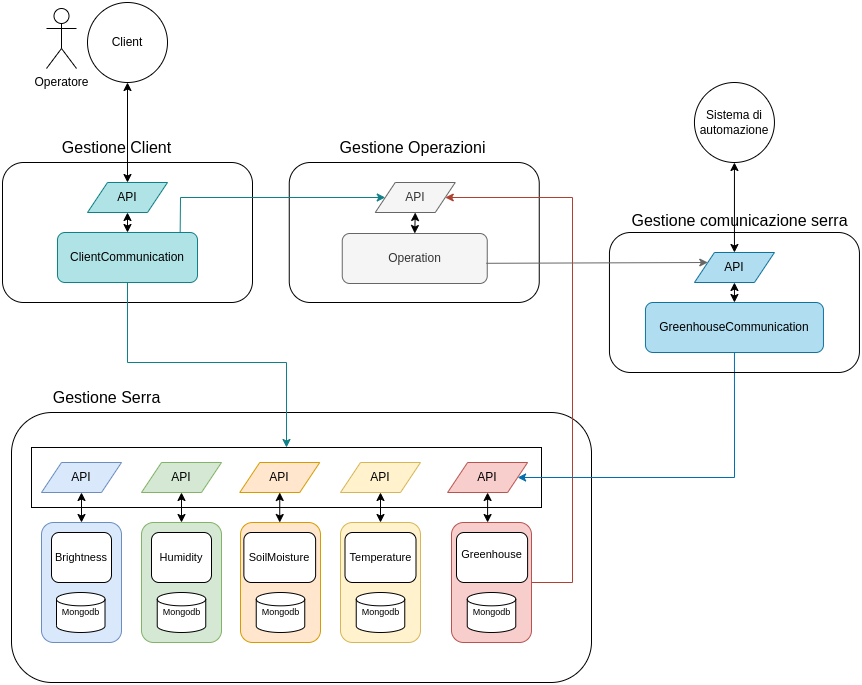

The diagram above was exported from draw.io. Its source (the exported page's mxGraphModel, read from the mxfile embedded in the PNG):
<mxGraphModel dx="1793" dy="1030" grid="1" gridSize="10" guides="1" tooltips="1" connect="1" arrows="1" fold="1" page="1" pageScale="1" pageWidth="827" pageHeight="1169" math="0" shadow="0">
  <root>
    <mxCell id="0" />
    <mxCell id="1" parent="0" />
    <mxCell id="2" value="" style="rounded=1;whiteSpace=wrap;html=1;fontSize=12;fillColor=none;" vertex="1" parent="1">
      <mxGeometry x="889" y="960" width="580" height="270" as="geometry" />
    </mxCell>
    <mxCell id="3" value="" style="rounded=1;whiteSpace=wrap;html=1;fontSize=12;fillColor=none;" vertex="1" parent="1">
      <mxGeometry x="1166.75" y="710" width="250" height="140" as="geometry" />
    </mxCell>
    <mxCell id="4" value="" style="rounded=1;whiteSpace=wrap;html=1;verticalAlign=top;fillColor=#fff2cc;strokeColor=#d6b656;" vertex="1" parent="1">
      <mxGeometry x="1218" y="1070" width="80" height="119.99999999999999" as="geometry" />
    </mxCell>
    <mxCell id="5" value="Operation" style="rounded=1;whiteSpace=wrap;html=1;fillColor=#f5f5f5;strokeColor=#666666;fontColor=#333333;" vertex="1" parent="1">
      <mxGeometry x="1219.75" y="781" width="145" height="50" as="geometry" />
    </mxCell>
    <mxCell id="6" value="&lt;font style=&quot;font-size: 16px;&quot;&gt;Gestione Operazioni&lt;br&gt;&lt;/font&gt;" style="text;html=1;align=center;verticalAlign=middle;resizable=0;points=[];autosize=1;strokeColor=none;fillColor=none;" vertex="1" parent="1">
      <mxGeometry x="1204.75" y="680" width="170" height="30" as="geometry" />
    </mxCell>
    <mxCell id="7" value="API" style="shape=parallelogram;perimeter=parallelogramPerimeter;whiteSpace=wrap;html=1;fixedSize=1;fillColor=#f5f5f5;strokeColor=#666666;fontColor=#333333;" vertex="1" parent="1">
      <mxGeometry x="1252.75" y="730" width="80" height="30" as="geometry" />
    </mxCell>
    <mxCell id="8" value="" style="endArrow=classic;startArrow=classic;html=1;rounded=0;entryX=0.5;entryY=1;entryDx=0;entryDy=0;exitX=0.5;exitY=0;exitDx=0;exitDy=0;" edge="1" source="5" target="7" parent="1">
      <mxGeometry width="50" height="50" relative="1" as="geometry">
        <mxPoint x="1446.75" y="940" as="sourcePoint" />
        <mxPoint x="1496.75" y="890" as="targetPoint" />
      </mxGeometry>
    </mxCell>
    <mxCell id="9" style="edgeStyle=none;rounded=0;orthogonalLoop=1;jettySize=auto;html=1;fontSize=12;startArrow=classic;startFill=1;endArrow=classic;endFill=1;exitX=0.5;exitY=0;exitDx=0;exitDy=0;" edge="1" source="50" target="11" parent="1">
      <mxGeometry relative="1" as="geometry">
        <mxPoint x="920" y="414.9999999999998" as="sourcePoint" />
      </mxGeometry>
    </mxCell>
    <mxCell id="10" value="Operatore" style="shape=umlActor;verticalLabelPosition=bottom;verticalAlign=top;html=1;outlineConnect=0;fontSize=12;fillColor=none;" vertex="1" parent="1">
      <mxGeometry x="924" y="556" width="30" height="60" as="geometry" />
    </mxCell>
    <mxCell id="11" value="Client" style="ellipse;whiteSpace=wrap;html=1;aspect=fixed;fontSize=12;fillColor=default;" vertex="1" parent="1">
      <mxGeometry x="965" y="550" width="80" height="80" as="geometry" />
    </mxCell>
    <mxCell id="12" value="" style="rounded=1;whiteSpace=wrap;html=1;verticalAlign=top;fillColor=#ffe6cc;strokeColor=#d79b00;" vertex="1" parent="1">
      <mxGeometry x="1118" y="1070" width="80" height="119.99999999999999" as="geometry" />
    </mxCell>
    <mxCell id="13" value="" style="rounded=0;whiteSpace=wrap;html=1;strokeWidth=1;fontSize=11;" vertex="1" parent="1">
      <mxGeometry x="909" y="995" width="510" height="60" as="geometry" />
    </mxCell>
    <mxCell id="14" value="" style="rounded=1;whiteSpace=wrap;html=1;verticalAlign=top;fillColor=#d5e8d4;strokeColor=#82b366;" vertex="1" parent="1">
      <mxGeometry x="1019" y="1070" width="80" height="119.99999999999999" as="geometry" />
    </mxCell>
    <mxCell id="15" value="" style="rounded=1;whiteSpace=wrap;html=1;verticalAlign=top;fillColor=#dae8fc;strokeColor=#6c8ebf;" vertex="1" parent="1">
      <mxGeometry x="919" y="1070" width="80" height="119.99999999999999" as="geometry" />
    </mxCell>
    <mxCell id="16" style="edgeStyle=orthogonalEdgeStyle;rounded=0;orthogonalLoop=1;jettySize=auto;html=1;entryX=1;entryY=0.5;entryDx=0;entryDy=0;fontSize=11;exitX=1;exitY=0.5;exitDx=0;exitDy=0;fillColor=#fad9d5;strokeColor=#ae4132;" edge="1" source="17" target="7" parent="1">
      <mxGeometry relative="1" as="geometry">
        <Array as="points">
          <mxPoint x="1450" y="1130" />
          <mxPoint x="1450" y="745" />
        </Array>
      </mxGeometry>
    </mxCell>
    <mxCell id="17" value="" style="rounded=1;whiteSpace=wrap;html=1;verticalAlign=top;fillColor=#f8cecc;strokeColor=#b85450;" vertex="1" parent="1">
      <mxGeometry x="1329" y="1070" width="80" height="120" as="geometry" />
    </mxCell>
    <mxCell id="18" value="" style="endArrow=classic;startArrow=classic;html=1;rounded=0;entryX=0.5;entryY=1;entryDx=0;entryDy=0;exitX=0.5;exitY=0;exitDx=0;exitDy=0;" edge="1" source="15" target="34" parent="1">
      <mxGeometry width="50" height="50" relative="1" as="geometry">
        <mxPoint x="959" y="1060" as="sourcePoint" />
        <mxPoint x="1169" y="1000" as="targetPoint" />
      </mxGeometry>
    </mxCell>
    <mxCell id="19" value="&lt;font style=&quot;font-size: 9px;&quot;&gt;Mongodb&lt;/font&gt;" style="strokeWidth=1;html=1;shape=mxgraph.flowchart.database;whiteSpace=wrap;fontSize=9;" vertex="1" parent="1">
      <mxGeometry x="1133.7436170212766" y="1140" width="48.51063829787234" height="40" as="geometry" />
    </mxCell>
    <mxCell id="20" value="&lt;font style=&quot;font-size: 9px;&quot;&gt;Mongodb&lt;/font&gt;" style="strokeWidth=1;html=1;shape=mxgraph.flowchart.database;whiteSpace=wrap;fontSize=9;" vertex="1" parent="1">
      <mxGeometry x="1233.7446808510638" y="1140" width="48.51063829787234" height="40" as="geometry" />
    </mxCell>
    <mxCell id="21" value="&lt;font style=&quot;font-size: 9px;&quot;&gt;Mongodb&lt;/font&gt;" style="strokeWidth=1;html=1;shape=mxgraph.flowchart.database;whiteSpace=wrap;fontSize=9;" vertex="1" parent="1">
      <mxGeometry x="1344.7493617021275" y="1140" width="48.51063829787234" height="40" as="geometry" />
    </mxCell>
    <mxCell id="22" value="Humidity" style="rounded=1;whiteSpace=wrap;html=1;strokeWidth=1;fontSize=11;verticalAlign=middle;" vertex="1" parent="1">
      <mxGeometry x="1029" y="1080" width="60" height="50" as="geometry" />
    </mxCell>
    <mxCell id="23" value="&lt;font style=&quot;font-size: 11px;&quot;&gt;Greenhouse&lt;/font&gt;" style="rounded=1;whiteSpace=wrap;html=1;fontSize=23;align=center;verticalAlign=top;spacing=0;" vertex="1" parent="1">
      <mxGeometry x="1334" y="1080" width="71.1" height="50" as="geometry" />
    </mxCell>
    <mxCell id="24" value="SoilMoisture" style="rounded=1;whiteSpace=wrap;html=1;strokeWidth=1;fontSize=11;verticalAlign=middle;" vertex="1" parent="1">
      <mxGeometry x="1121.37" y="1080" width="71.75" height="50" as="geometry" />
    </mxCell>
    <mxCell id="25" value="Temperature" style="rounded=1;whiteSpace=wrap;html=1;strokeWidth=1;fontSize=11;verticalAlign=middle;" vertex="1" parent="1">
      <mxGeometry x="1222.5" y="1080" width="71" height="50" as="geometry" />
    </mxCell>
    <mxCell id="26" value="" style="endArrow=classic;startArrow=classic;html=1;rounded=0;entryX=0.5;entryY=1;entryDx=0;entryDy=0;exitX=0.5;exitY=0;exitDx=0;exitDy=0;" edge="1" source="14" target="35" parent="1">
      <mxGeometry width="50" height="50" relative="1" as="geometry">
        <mxPoint x="1059" y="1060" as="sourcePoint" />
        <mxPoint x="1269" y="1000" as="targetPoint" />
      </mxGeometry>
    </mxCell>
    <mxCell id="27" value="API" style="shape=parallelogram;perimeter=parallelogramPerimeter;whiteSpace=wrap;html=1;fixedSize=1;fillColor=#ffe6cc;strokeColor=#d79b00;" vertex="1" parent="1">
      <mxGeometry x="1117.25" y="1010" width="80" height="30" as="geometry" />
    </mxCell>
    <mxCell id="28" value="" style="endArrow=classic;startArrow=classic;html=1;rounded=0;entryX=0.5;entryY=1;entryDx=0;entryDy=0;exitX=0.5;exitY=0;exitDx=0;exitDy=0;" edge="1" target="27" parent="1">
      <mxGeometry width="50" height="50" relative="1" as="geometry">
        <mxPoint x="1157.25" y="1070" as="sourcePoint" />
        <mxPoint x="1367.25" y="1000" as="targetPoint" />
      </mxGeometry>
    </mxCell>
    <mxCell id="29" value="API" style="shape=parallelogram;perimeter=parallelogramPerimeter;whiteSpace=wrap;html=1;fixedSize=1;fillColor=#fff2cc;strokeColor=#d6b656;" vertex="1" parent="1">
      <mxGeometry x="1218" y="1010" width="80" height="30" as="geometry" />
    </mxCell>
    <mxCell id="30" value="" style="endArrow=classic;startArrow=classic;html=1;rounded=0;entryX=0.5;entryY=1;entryDx=0;entryDy=0;exitX=0.5;exitY=0;exitDx=0;exitDy=0;" edge="1" target="29" parent="1">
      <mxGeometry width="50" height="50" relative="1" as="geometry">
        <mxPoint x="1258" y="1070" as="sourcePoint" />
        <mxPoint x="1468" y="1000" as="targetPoint" />
      </mxGeometry>
    </mxCell>
    <mxCell id="31" style="edgeStyle=orthogonalEdgeStyle;rounded=0;orthogonalLoop=1;jettySize=auto;html=1;fontSize=11;exitX=0.5;exitY=1;exitDx=0;exitDy=0;fillColor=#1ba1e2;strokeColor=#006EAF;" edge="1" source="41" target="32" parent="1">
      <mxGeometry relative="1" as="geometry">
        <Array as="points">
          <mxPoint x="1612" y="1025" />
        </Array>
      </mxGeometry>
    </mxCell>
    <mxCell id="32" value="API" style="shape=parallelogram;perimeter=parallelogramPerimeter;whiteSpace=wrap;html=1;fixedSize=1;fillColor=#f8cecc;strokeColor=#b85450;" vertex="1" parent="1">
      <mxGeometry x="1325.1" y="1010" width="80" height="30" as="geometry" />
    </mxCell>
    <mxCell id="33" value="" style="endArrow=classic;startArrow=classic;html=1;rounded=0;entryX=0.5;entryY=1;entryDx=0;entryDy=0;exitX=0.5;exitY=0;exitDx=0;exitDy=0;" edge="1" target="32" parent="1">
      <mxGeometry width="50" height="50" relative="1" as="geometry">
        <mxPoint x="1365.1" y="1070" as="sourcePoint" />
        <mxPoint x="1575.1" y="1000" as="targetPoint" />
      </mxGeometry>
    </mxCell>
    <mxCell id="34" value="API" style="shape=parallelogram;perimeter=parallelogramPerimeter;whiteSpace=wrap;html=1;fixedSize=1;fillColor=#dae8fc;strokeColor=#6c8ebf;" vertex="1" parent="1">
      <mxGeometry x="919" y="1010" width="80" height="30" as="geometry" />
    </mxCell>
    <mxCell id="35" value="API" style="shape=parallelogram;perimeter=parallelogramPerimeter;whiteSpace=wrap;html=1;fixedSize=1;fillColor=#d5e8d4;strokeColor=#82b366;" vertex="1" parent="1">
      <mxGeometry x="1019" y="1010" width="80" height="30" as="geometry" />
    </mxCell>
    <mxCell id="36" value="&lt;font style=&quot;font-size: 9px;&quot;&gt;Mongodb&lt;/font&gt;" style="strokeWidth=1;html=1;shape=mxgraph.flowchart.database;whiteSpace=wrap;fontSize=9;" vertex="1" parent="1">
      <mxGeometry x="934" y="1140" width="48.51063829787234" height="40" as="geometry" />
    </mxCell>
    <mxCell id="37" value="&lt;font style=&quot;font-size: 9px;&quot;&gt;Mongodb&lt;/font&gt;" style="strokeWidth=1;html=1;shape=mxgraph.flowchart.database;whiteSpace=wrap;fontSize=9;" vertex="1" parent="1">
      <mxGeometry x="1034.7410638297874" y="1140" width="48.51063829787234" height="40" as="geometry" />
    </mxCell>
    <mxCell id="38" value="&lt;font style=&quot;font-size: 16px;&quot;&gt;Gestione Serra&lt;/font&gt;" style="text;html=1;align=center;verticalAlign=middle;resizable=0;points=[];autosize=1;strokeColor=none;fillColor=none;" vertex="1" parent="1">
      <mxGeometry x="919" y="930" width="130" height="30" as="geometry" />
    </mxCell>
    <mxCell id="39" value="Brightness" style="rounded=1;whiteSpace=wrap;html=1;strokeWidth=1;fontSize=11;verticalAlign=middle;" vertex="1" parent="1">
      <mxGeometry x="929" y="1080" width="60" height="50" as="geometry" />
    </mxCell>
    <mxCell id="40" value="" style="rounded=1;whiteSpace=wrap;html=1;fontSize=12;fillColor=none;" vertex="1" parent="1">
      <mxGeometry x="1486.95" y="780" width="250" height="140" as="geometry" />
    </mxCell>
    <mxCell id="41" value="GreenhouseCommunication" style="rounded=1;whiteSpace=wrap;html=1;fillColor=#b1ddf0;strokeColor=#10739e;" vertex="1" parent="1">
      <mxGeometry x="1522.95" y="850" width="178" height="50" as="geometry" />
    </mxCell>
    <mxCell id="42" value="&lt;font style=&quot;font-size: 16px;&quot;&gt;Gestione comunicazione serra&lt;br&gt;&lt;/font&gt;" style="text;html=1;align=center;verticalAlign=middle;resizable=0;points=[];autosize=1;strokeColor=none;fillColor=none;" vertex="1" parent="1">
      <mxGeometry x="1496.95" y="752.5" width="240" height="30" as="geometry" />
    </mxCell>
    <mxCell id="43" style="rounded=0;orthogonalLoop=1;jettySize=auto;html=1;fontSize=11;fillColor=#f5f5f5;strokeColor=#666666;entryX=0;entryY=0.25;entryDx=0;entryDy=0;exitX=0.993;exitY=0.596;exitDx=0;exitDy=0;exitPerimeter=0;" edge="1" source="5" target="44" parent="1">
      <mxGeometry relative="1" as="geometry">
        <Array as="points" />
        <mxPoint x="1350" y="780" as="sourcePoint" />
      </mxGeometry>
    </mxCell>
    <mxCell id="44" value="API" style="shape=parallelogram;perimeter=parallelogramPerimeter;whiteSpace=wrap;html=1;fixedSize=1;fillColor=#b1ddf0;strokeColor=#10739e;" vertex="1" parent="1">
      <mxGeometry x="1571.95" y="800" width="80" height="30" as="geometry" />
    </mxCell>
    <mxCell id="45" value="" style="endArrow=classic;startArrow=classic;html=1;rounded=0;entryX=0.5;entryY=1;entryDx=0;entryDy=0;exitX=0.5;exitY=0;exitDx=0;exitDy=0;" edge="1" source="41" target="44" parent="1">
      <mxGeometry width="50" height="50" relative="1" as="geometry">
        <mxPoint x="1771.95" y="840" as="sourcePoint" />
        <mxPoint x="1821.95" y="790" as="targetPoint" />
      </mxGeometry>
    </mxCell>
    <mxCell id="46" value="" style="rounded=1;whiteSpace=wrap;html=1;fontSize=12;fillColor=none;" vertex="1" parent="1">
      <mxGeometry x="880" y="710" width="250" height="140" as="geometry" />
    </mxCell>
    <mxCell id="47" style="rounded=0;orthogonalLoop=1;jettySize=auto;html=1;fontSize=11;fillColor=#b0e3e6;strokeColor=#0e8088;exitX=0.876;exitY=0.027;exitDx=0;exitDy=0;exitPerimeter=0;" edge="1" source="48" target="7" parent="1">
      <mxGeometry relative="1" as="geometry">
        <Array as="points">
          <mxPoint x="1058" y="745" />
        </Array>
      </mxGeometry>
    </mxCell>
    <mxCell id="48" value="ClientCommunication" style="rounded=1;whiteSpace=wrap;html=1;fillColor=#b0e3e6;strokeColor=#0e8088;" vertex="1" parent="1">
      <mxGeometry x="935" y="780" width="140" height="50" as="geometry" />
    </mxCell>
    <mxCell id="49" value="&lt;font style=&quot;font-size: 16px;&quot;&gt;Gestione Client&lt;br&gt;&lt;/font&gt;" style="text;html=1;align=center;verticalAlign=middle;resizable=0;points=[];autosize=1;strokeColor=none;fillColor=none;" vertex="1" parent="1">
      <mxGeometry x="929" y="680" width="130" height="30" as="geometry" />
    </mxCell>
    <mxCell id="50" value="API" style="shape=parallelogram;perimeter=parallelogramPerimeter;whiteSpace=wrap;html=1;fixedSize=1;fillColor=#b0e3e6;strokeColor=#0e8088;" vertex="1" parent="1">
      <mxGeometry x="965" y="730" width="80" height="30" as="geometry" />
    </mxCell>
    <mxCell id="51" value="" style="endArrow=classic;startArrow=classic;html=1;rounded=0;entryX=0.5;entryY=1;entryDx=0;entryDy=0;exitX=0.5;exitY=0;exitDx=0;exitDy=0;" edge="1" source="48" target="50" parent="1">
      <mxGeometry width="50" height="50" relative="1" as="geometry">
        <mxPoint x="1160" y="940" as="sourcePoint" />
        <mxPoint x="1210" y="890" as="targetPoint" />
      </mxGeometry>
    </mxCell>
    <mxCell id="52" value="" style="endArrow=classic;startArrow=none;html=1;rounded=0;startFill=0;edgeStyle=orthogonalEdgeStyle;fillColor=#b0e3e6;strokeColor=#0e8088;entryX=0.5;entryY=0;entryDx=0;entryDy=0;" edge="1" source="48" target="13" parent="1">
      <mxGeometry width="50" height="50" relative="1" as="geometry">
        <mxPoint x="1584" y="714" as="sourcePoint" />
        <mxPoint x="1360" y="900" as="targetPoint" />
        <Array as="points">
          <mxPoint x="1005" y="910" />
          <mxPoint x="1164" y="910" />
        </Array>
      </mxGeometry>
    </mxCell>
    <mxCell id="53" value="" style="edgeStyle=none;rounded=0;orthogonalLoop=1;jettySize=auto;html=1;fontSize=12;startArrow=classic;startFill=1;endArrow=classic;endFill=1;entryX=0.5;entryY=0;entryDx=0;entryDy=0;" edge="1" source="54" target="44" parent="1">
      <mxGeometry relative="1" as="geometry">
        <mxPoint x="1615" y="525" as="targetPoint" />
      </mxGeometry>
    </mxCell>
    <mxCell id="54" value="Sistema di automazione" style="ellipse;whiteSpace=wrap;html=1;aspect=fixed;fontSize=12;fillColor=default;" vertex="1" parent="1">
      <mxGeometry x="1571.95" y="630" width="80" height="80" as="geometry" />
    </mxCell>
  </root>
</mxGraphModel>